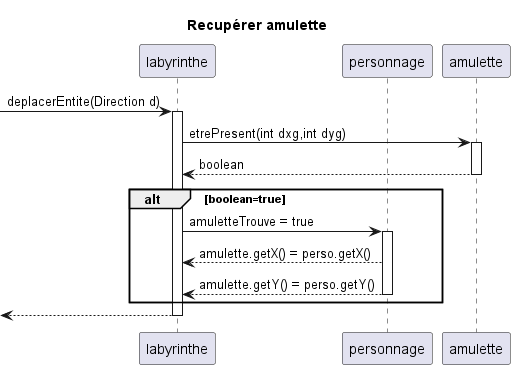

The diagram above was rendered by PlantUML. Its source (embedded in the PNG):
@startuml
title:"Recupérer amulette"

participant labyrinthe
participant personnage
participant amulette


->labyrinthe:deplacerEntite(Direction d)
activate labyrinthe

labyrinthe->amulette:etrePresent(int dxg,int dyg)

activate amulette
labyrinthe<--amulette:boolean
deactivate amulette
alt boolean=true
labyrinthe->personnage:amuletteTrouve = true
activate personnage
labyrinthe<--personnage:amulette.getX() = perso.getX()
labyrinthe<--personnage:amulette.getY() = perso.getY()
deactivate personnage
end
<--labyrinthe
deactivate labyrinthe
@enduml